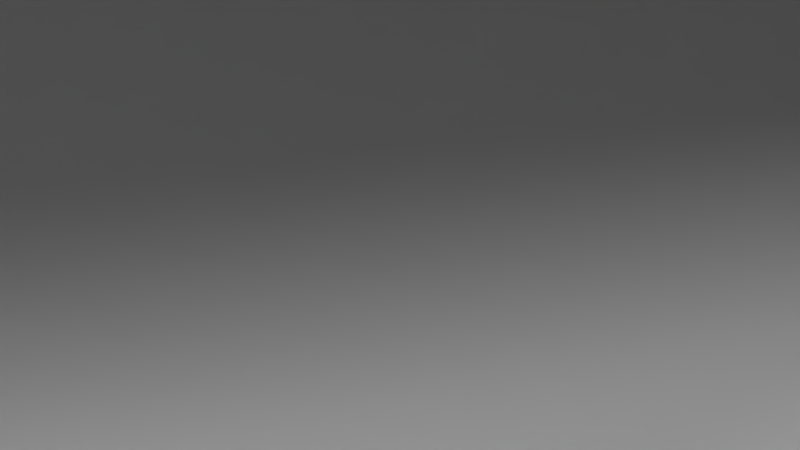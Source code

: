 # Source: fort.blend  (saved by Blender 2.65.0; exported with 4.5.12 LTS)
import bpy
from mathutils import Matrix  # noqa: F401  (used for matrix-valued properties, if any)

bpy.ops.wm.read_factory_settings(use_empty=True)
scene = bpy.context.scene
scene.name = 'Scene'

# ---- collections
col_collection_1 = bpy.data.collections.new('Collection 1'); scene.collection.children.link(col_collection_1)

# ---- materials (node trees are filled in below, after node groups)
mat_stone = bpy.data.materials.new('stone')
mat_stone.alpha_threshold = 0.0
mat_stone.use_transparent_shadow = False
mat_stone.diffuse_color = (1.0, 1.0, 1.0, 1.0)
mat_stone.roughness = 0.5
mat_stone.line_color = (0.0, 0.0, 0.0, 1.0)
mat_wood = bpy.data.materials.new('wood')
mat_wood.alpha_threshold = 0.0
mat_wood.use_transparent_shadow = False
mat_wood.roughness = 0.5
mat_wood.line_color = (0.0, 0.0, 0.0, 1.0)

# ---- material node trees

# ---- world
world_world = bpy.data.worlds.new('World'); scene.world = world_world
world_world.color = (0.05088, 0.05088, 0.05088)
world_world.use_sun_shadow = False
world_world.sun_shadow_jitter_overblur = 0.0
world_world.cycles.sampling_method = 'MANUAL'
world_world.cycles.sample_map_resolution = 256

# ---- cameras
cam_camera = bpy.data.cameras.new('Camera')
cam_camera.clip_end = 100.0
cam_camera.lens = 35.0
cam_camera.sensor_width = 32.0
cam_camera.sensor_height = 18.0
cam_camera.ortho_scale = 7.314
cam_camera.dof.focus_distance = 0.0
cam_camera.dof.aperture_fstop = 128.0

# ---- lights
light_lamp_002 = bpy.data.lights.new('Lamp.002', 'SUN')
light_lamp_002.transmission_factor = 0.0
light_lamp_002.cutoff_distance = 30.0
light_lamp_002.angle = 0.1993
light_lamp_002.energy = 1.0
light_lamp_002.shadow_buffer_clip_start = 1.001
light_lamp_002.shadow_soft_size = 0.1
light_lamp_002.shadow_cascade_max_distance = 1000.0
light_lamp_002.cycles.use_multiple_importance_sampling = False
light_lamp_001 = bpy.data.lights.new('Lamp.001', 'SUN')
light_lamp_001.transmission_factor = 0.0
light_lamp_001.cutoff_distance = 30.0
light_lamp_001.angle = 0.1993
light_lamp_001.energy = 1.0
light_lamp_001.shadow_buffer_clip_start = 1.001
light_lamp_001.shadow_soft_size = 0.1
light_lamp_001.shadow_cascade_max_distance = 1000.0
light_lamp_001.cycles.use_multiple_importance_sampling = False
light_lamp = bpy.data.lights.new('Lamp', 'SUN')
light_lamp.transmission_factor = 0.0
light_lamp.cutoff_distance = 30.0
light_lamp.angle = 0.1993
light_lamp.energy = 1.0
light_lamp.shadow_buffer_clip_start = 1.001
light_lamp.shadow_soft_size = 0.1
light_lamp.shadow_cascade_max_distance = 1000.0
light_lamp.cycles.use_multiple_importance_sampling = False

# ---- meshes
me_cube = bpy.data.meshes.new('Cube')
me_cube.from_pydata([(0.004182, -1.0, 0.0), (0.004182, 1.0, 0.0), (1.599, 1.0, 0.0), (1.599, -1.0, 0.0), (0.004182, -1.0, 2.0), (0.004182, 1.0, 2.0), (1.599, 1.0, 2.0), (1.599, -1.0, 2.0), (1.004, 1.0, 2.0), (1.004, 1.0, 0.0), (1.004, -1.0, 2.0), (1.004, -1.0, 0.0), (0.004182, 0.8286, 2.341), (1.867, 0.5, 0.0), (1.877, 0.0, 2.0), (1.236, 1.0, 0.8345), (1.236, -1.0, 0.8345), (1.737, -0.5, 2.0), (1.004, 0.0, 2.341), (2.004, 0.0, 0.8345), (0.004182, -0.8286, 2.341), (1.867, -0.5, 0.0), (2.004, 0.0, 2.0), (0.004182, 0.0, 1.192e-07), (0.004182, 0.0, 2.341), (0.004182, -0.8286, 1.192e-07), (1.867, -0.5, 2.0), (1.236, -1.0, 2.0), (1.236, 1.0, 0.0), (1.236, -1.0, 0.0), (1.236, 1.0, 2.0), (1.867, -0.5, 0.8345), (1.004, -0.8286, 2.341), (1.004, 0.8286, 2.341), (1.599, -1.0, 0.8345), (1.867, 0.5, 2.0), (0.004182, 0.8286, 1.192e-07), (1.599, 1.0, 0.8345), (1.737, 0.5, 2.0), (1.004, 1.0, 1.73), (1.004, -1.0, 1.73), (1.877, 0.0, 1.73), (1.737, -0.5, 1.73), (1.004, 0.0, 1.73), (1.236, -1.0, 1.73), (1.236, 1.0, 1.73), (1.004, -0.8286, 1.73), (1.004, 0.8286, 1.73), (1.737, 0.5, 1.73), (0.001584, 0.6631, 2.341), (0.7746, 0.0, 2.341), (0.001584, -0.6631, 2.341), (0.001584, 0.0, 2.341), (0.7746, -0.6631, 2.341), (0.7746, 0.6631, 2.341), (0.001584, 0.6631, 2.834), (0.7746, 0.0, 2.834), (0.001584, -0.6631, 2.834), (0.001584, 0.0, 2.834), (0.7746, -0.6631, 2.834), (0.7746, 0.6631, 2.834), (0.003041, 0.5612, 2.834), (0.6573, 0.0, 2.834), (0.003041, -0.5612, 2.834), (0.003041, 0.0, 2.834), (0.6573, -0.5612, 2.834), (0.6573, 0.5612, 2.834), (0.003041, 0.5612, 3.226), (0.6573, 0.0, 3.226), (0.003041, -0.5612, 3.226), (0.003041, 0.0, 3.226), (0.6573, -0.5612, 3.226), (0.6573, 0.5612, 3.226), (0.004809, 0.4849, 3.226), (0.5702, 0.0, 3.226), (0.004809, -0.4849, 3.226), (0.004809, 0.0, 3.226), (0.5702, -0.4849, 3.226), (0.5702, 0.4849, 3.226), (0.004809, 0.4849, 3.557), (0.5702, 0.0, 3.557), (0.004809, -0.4849, 3.557), (0.004809, 0.0, 3.557), (0.5702, -0.4849, 3.557), (0.5702, 0.4849, 3.557), (0.01076, 0.3905, 3.557), (0.466, 0.0, 3.557), (0.01076, -0.3905, 3.557), (0.01076, 0.0, 3.557), (0.466, -0.3905, 3.557), (0.466, 0.3905, 3.557), (0.01076, 0.3905, 3.82), (0.466, 0.0, 3.82), (0.01076, -0.3905, 3.82), (0.01076, 0.0, 3.82), (0.466, -0.3905, 3.82), (0.466, 0.3905, 3.82), (0.01271, 0.3045, 3.82), (0.3676, 0.0, 3.82), (0.01271, -0.3045, 3.82), (0.01271, 0.0, 3.82), (0.3676, -0.3045, 3.82), (0.3676, 0.3045, 3.82), (0.01271, 0.3045, 4.173), (0.3676, 0.0, 4.173), (0.01271, -0.3045, 4.173), (0.01271, 0.0, 4.173), (0.3676, -0.3045, 4.173), (0.3676, 0.3045, 4.173), (0.01304, 0.2183, 4.173), (0.2675, 0.0, 4.173), (0.01304, -0.2183, 4.173), (0.01304, 0.0, 4.173), (0.2675, -0.2183, 4.173), (0.2675, 0.2183, 4.173), (0.01304, 0.2183, 4.355), (0.2675, 0.0, 4.355), (0.01304, -0.2183, 4.355), (0.01304, 0.0, 4.355), (0.2675, -0.2183, 4.355), (0.2675, 0.2183, 4.355), (1.599, 1.0, 1.19), (1.599, -1.0, 1.19), (1.867, -0.5, 1.19), (2.004, 0.0, 1.19), (1.236, -1.0, 1.19), (1.236, 1.0, 1.19), (1.867, 0.5, 1.19), (1.155, 1.208, 1.732), (1.917, 0.6038, 1.19), (1.155, 1.208, 1.19), (1.155, -1.208, 1.19), (2.082, 0.0, 1.19), (1.236, 1.0, 1.461), (1.236, -1.0, 1.461), (1.917, -0.6038, 1.19), (1.593, -1.208, 1.19), (1.593, 1.208, 1.19), (1.867, 0.5, 1.732), (1.236, 1.0, 1.732), (1.236, -1.0, 1.732), (1.593, 1.208, 1.461), (2.004, 0.0, 1.732), (1.867, -0.5, 1.732), (1.599, -1.0, 1.732), (1.599, 1.0, 1.732), (1.917, -0.6038, 1.732), (2.082, 0.0, 1.732), (1.155, -1.208, 1.732), (1.155, 1.208, 1.461), (1.917, 0.6038, 1.732), (2.082, 0.0, 1.461), (1.917, -0.6038, 1.461), (1.593, -1.208, 1.461), (1.917, 0.6038, 1.461), (1.155, -1.208, 1.461), (1.593, 1.208, 1.732), (1.593, -1.208, 1.732), (1.975, 0.7267, 1.19), (1.058, 1.453, 1.19), (1.058, -1.453, 1.19), (2.174, 0.0, 1.19), (1.975, -0.7267, 1.19), (1.585, -1.453, 1.19), (1.585, 1.453, 1.19), (1.585, 1.453, 1.461), (1.058, 1.453, 1.461), (2.174, 0.0, 1.461), (1.975, -0.7267, 1.461), (1.585, -1.453, 1.461), (1.975, 0.7267, 1.461), (1.058, -1.453, 1.461), (1.867, 0.5, 0.8345), (1.942, 0.2253, 0.8345), (1.944, 0.2214, 0.0), (1.937, -0.2437, 0.0), (1.943, -0.2248, 0.8345), (1.893, 0.2214, 0.0), (1.892, 0.2253, 0.8345), (1.896, 0.0, 0.0), (1.896, 0.0, 0.8345), (1.892, -0.2248, 0.8345), (1.887, -0.2437, 0.0), (0.004182, -1.35, 1.192e-07), (0.004182, 1.35, 1.192e-07), (0.004182, -1.35, 2.0), (0.004182, 1.35, 2.0), (0.5759, 1.35, 2.0), (0.5759, 1.35, 1.192e-07), (0.5759, -1.35, 2.0), (0.5759, -1.35, 1.192e-07), (0.004182, -2.937, 1.192e-07), (0.004182, 2.937, 1.192e-07), (0.004182, -2.937, 2.0), (0.004182, 2.937, 2.0), (0.9841, 2.035, 2.0), (0.9841, 2.035, 1.192e-07), (0.9841, -2.035, 2.0), (0.9841, -2.035, 1.192e-07), (2.466, -4.68, 1.192e-07), (2.466, 4.68, 1.192e-07), (2.466, -4.68, 2.0), (2.466, 4.68, 2.0), (3.446, 3.242, 2.0), (3.446, 3.242, 1.192e-07), (3.446, -3.242, 2.0), (3.446, -3.242, 1.192e-07), (3.259, 3.517, 2.0), (0.7517, 2.249, 2.0), (0.5728, 0.8286, 2.341), (0.2458, 1.35, 2.0), (0.5659, 1.0, 2.0), (0.5854, -0.8286, 2.341), (0.7184, -2.28, 2.0), (0.5837, -1.0, 2.0), (0.2338, -1.35, 2.0), (3.262, -3.512, 2.0), (2.977, -3.373, 2.0), (2.206, -4.496, 2.0), (2.978, 3.406, 2.0), (2.142, 4.451, 2.0), (2.457, 4.19, 2.0), (2.442, -4.152, 2.0), (0.5759, 1.35, 2.225), (0.5759, -1.35, 2.225), (0.004182, -2.937, 2.225), (0.004182, 2.937, 2.225), (0.9841, 2.035, 2.225), (0.9841, -2.035, 2.225), (2.466, -4.68, 2.225), (2.466, 4.68, 2.225), (3.446, 3.242, 2.225), (3.446, -3.242, 2.225), (3.259, 3.517, 2.225), (0.7517, 2.249, 2.225), (0.2458, 1.35, 2.225), (0.7184, -2.28, 2.225), (0.2338, -1.35, 2.225), (3.262, -3.512, 2.225), (2.977, -3.373, 2.225), (2.206, -4.496, 2.225), (2.998, 3.382, 2.225), (2.253, 4.505, 2.225), (2.477, 4.167, 2.225), (2.442, -4.152, 2.225), (3.094, -3.758, 2.0), (3.1, -3.75, 1.192e-07), (3.325, -3.42, 1.192e-07), (3.323, -3.422, 2.0), (3.264, 3.509, 1.192e-07), (3.087, 3.769, 1.192e-07), (3.087, 3.769, 2.0), (3.261, 3.513, 1.085), (3.087, 3.769, 1.089), (3.097, -3.754, 1.04), (3.324, -3.421, 1.062), (3.04, -3.704, 1.192e-07), (3.265, -3.377, 1.192e-07), (3.205, 3.466, 1.192e-07), (3.027, 3.723, 1.192e-07), (3.202, 3.47, 1.085), (3.027, 3.723, 1.089), (3.037, -3.708, 1.04), (3.264, -3.378, 1.062), (2.975, 3.011, 1.192e-07), (2.981, 3.015, 2.0), (1.755, 2.413, 1.192e-07), (1.75, 2.41, 2.0), (2.164, 2.614, 2.0), (2.172, 2.617, 1.192e-07), (3.553, 3.061, 2.0), (3.553, 3.061, 1.192e-07), (3.082, 2.83, 1.192e-07), (3.089, 2.834, 2.0), (1.862, 2.232, 1.192e-07), (1.857, 2.23, 2.0), (2.272, 2.433, 2.0), (2.279, 2.436, 1.192e-07), (3.097, -3.071, 1.192e-07), (3.107, -3.076, 2.0), (2.376, -2.718, 1.192e-07), (2.376, -2.718, 2.0), (2.066, -2.566, 1.192e-07), (2.084, -2.574, 2.0), (3.543, -3.08, 2.0), (3.543, -3.08, 1.192e-07), (3.195, -2.909, 1.192e-07), (3.204, -2.914, 2.0), (2.473, -2.555, 1.192e-07), (2.473, -2.555, 2.0), (2.163, -2.403, 1.192e-07), (2.181, -2.412, 2.0)], [], [(12, 5, 1, 36), (15, 37, 2, 28), (31, 34, 3, 21), (8, 9, 188, 187), (209, 211, 5, 12), (33, 18, 43, 47), (18, 33, 54, 50), (173, 19, 180, 178), (14, 38, 48, 41), (19, 176, 181, 180), (20, 212, 32, 53, 51), (172, 173, 174, 13), (20, 24, 23, 25), (7, 26, 17, 27), (34, 16, 29, 3), (176, 175, 182, 181), (26, 22, 14, 17), (39, 45, 28, 9), (35, 6, 30, 38), (176, 31, 21, 175), (121, 127, 172, 37), (214, 212, 20, 4), (124, 123, 31, 176, 19), (38, 30, 45, 48), (4, 20, 25, 0), (122, 125, 16, 34), (24, 12, 36, 23), (127, 124, 19, 173, 172), (123, 122, 34, 31), (22, 35, 38, 14), (27, 17, 42, 44), (126, 121, 37, 15), (37, 172, 13, 2), (48, 45, 39, 47), (42, 41, 43, 46), (44, 42, 46, 40), (41, 48, 47, 43), (32, 10, 40, 46), (17, 14, 41, 42), (8, 33, 47, 39), (18, 32, 46, 43), (44, 40, 11, 29), (53, 50, 56, 59), (52, 51, 57, 58), (24, 20, 51, 52), (32, 18, 50, 53), (12, 24, 52, 49), (33, 209, 12, 49, 54), (60, 55, 61, 66), (56, 60, 66, 62), (51, 53, 59, 57), (50, 54, 60, 56), (54, 49, 55, 60), (49, 52, 58, 55), (63, 65, 71, 69), (65, 62, 68, 71), (55, 58, 64, 61), (58, 57, 63, 64), (59, 56, 62, 65), (57, 59, 65, 63), (72, 67, 73, 78), (68, 72, 78, 74), (62, 66, 72, 68), (66, 61, 67, 72), (61, 64, 70, 67), (64, 63, 69, 70), (75, 77, 83, 81), (77, 74, 80, 83), (67, 70, 76, 73), (70, 69, 75, 76), (71, 68, 74, 77), (69, 71, 77, 75), (79, 82, 88, 85), (84, 79, 85, 90), (74, 78, 84, 80), (78, 73, 79, 84), (73, 76, 82, 79), (76, 75, 81, 82), (87, 89, 95, 93), (89, 86, 92, 95), (82, 81, 87, 88), (83, 80, 86, 89), (81, 83, 89, 87), (80, 84, 90, 86), (91, 94, 100, 97), (96, 91, 97, 102), (86, 90, 96, 92), (90, 85, 91, 96), (85, 88, 94, 91), (88, 87, 93, 94), (98, 102, 108, 104), (99, 101, 107, 105), (94, 93, 99, 100), (95, 92, 98, 101), (93, 95, 101, 99), (92, 96, 102, 98), (106, 105, 111, 112), (103, 106, 112, 109), (102, 97, 103, 108), (97, 100, 106, 103), (100, 99, 105, 106), (101, 98, 104, 107), (110, 114, 120, 116), (111, 113, 119, 117), (107, 104, 110, 113), (105, 107, 113, 111), (104, 108, 114, 110), (108, 103, 109, 114), (119, 116, 118, 117), (116, 120, 115, 118), (114, 109, 115, 120), (109, 112, 118, 115), (112, 111, 117, 118), (113, 110, 116, 119), (123, 124, 132, 135), (142, 143, 146, 147), (139, 145, 156, 128), (125, 122, 136, 131), (140, 134, 155, 148), (124, 127, 129, 132), (7, 27, 140, 144), (35, 22, 142, 138), (22, 26, 143, 142), (132, 129, 158, 161), (26, 7, 144, 143), (145, 138, 150, 156), (122, 123, 135, 136), (30, 6, 145, 139), (157, 148, 155, 153), (137, 130, 159, 164), (6, 35, 138, 145), (128, 156, 141, 149), (144, 140, 148, 157), (121, 126, 130, 137), (151, 152, 168, 167), (155, 131, 160, 171), (133, 139, 128, 149), (143, 144, 157, 146), (152, 153, 169, 168), (154, 151, 167, 170), (147, 146, 152, 151), (150, 147, 151, 154), (146, 157, 153, 152), (156, 150, 154, 141), (126, 133, 149, 130), (138, 142, 147, 150), (127, 121, 137, 129), (134, 125, 131, 155), (165, 170, 158, 164), (168, 169, 163, 162), (167, 168, 162, 161), (170, 167, 161, 158), (166, 165, 164, 159), (169, 171, 160, 163), (136, 135, 162, 163), (153, 155, 171, 169), (131, 136, 163, 160), (141, 154, 170, 165), (130, 149, 166, 159), (135, 132, 161, 162), (149, 141, 165, 166), (129, 137, 164, 158), (180, 181, 182, 179), (178, 180, 179, 177), (174, 173, 178, 177), (187, 188, 196, 195), (5, 211, 210, 186), (1, 5, 186, 184), (11, 10, 189, 190), (214, 4, 185, 215), (4, 0, 183, 185), (192, 194, 220, 202, 200), (280, 282, 290, 288), (185, 183, 191, 193), (186, 210, 208, 194), (190, 189, 197, 198), (184, 186, 194, 192), (215, 185, 193, 213), (246, 254, 245, 201, 199), (207, 203, 204, 249, 252), (213, 193, 222, 217), (195, 196, 266, 267), (193, 191, 199, 201, 218), (187, 195, 227, 223), (213, 217, 239, 236), (201, 245, 216, 238, 229), (33, 8, 211, 209), (10, 214, 212, 32), (205, 279, 281, 283, 197, 228, 232), (209, 235, 223, 33), (219, 208, 234, 241), (220, 194, 226, 242), (222, 193, 225, 244), (194, 208, 219, 221), (218, 201, 229, 240), (242, 243, 241, 233, 230), (234, 227, 231, 233, 241), (235, 223, 227, 234), (224, 237, 236, 228), (228, 236, 239, 238, 232), (239, 244, 240, 229, 238), (242, 226, 243), (225, 240, 244), (195, 267, 268, 265, 203, 231, 227), (221, 219, 241, 243), (207, 251, 202, 230, 233), (193, 218, 240, 225), (197, 189, 224, 228), (32, 212, 237, 224), (202, 220, 242, 230), (194, 221, 243, 226), (215, 213, 236, 237), (203, 207, 233, 231), (217, 222, 244, 239), (216, 248, 205, 232, 238), (189, 10, 32, 224), (208, 210, 235, 234), (214, 215, 237, 212), (210, 235, 209, 211), (8, 187, 223, 33), (187, 223, 235, 210), (250, 253, 261, 259), (205, 248, 255, 247, 206), (251, 207, 252, 253), (202, 251, 253, 250, 200), (252, 249, 258, 260), (248, 216, 245, 254, 255), (263, 262, 256, 257), (261, 260, 258, 259), (253, 252, 260, 261), (255, 254, 262, 263), (254, 246, 256, 262), (247, 255, 263, 257), (264, 204, 271, 272), (266, 269, 277, 274), (268, 269, 264, 265), (273, 272, 271, 270), (275, 274, 277, 276), (204, 203, 270, 271), (268, 267, 275, 276), (265, 264, 272, 273), (267, 266, 274, 275), (269, 268, 276, 277), (203, 265, 273, 270), (280, 281, 279, 278), (205, 206, 285, 284), (198, 197, 283, 282), (286, 287, 284, 285), (290, 291, 289, 288), (278, 279, 287, 286), (281, 280, 288, 289), (282, 283, 291, 290), (279, 205, 284, 287), (283, 281, 289, 291), (206, 278, 286, 285)])
me_cube.polygons.foreach_set('use_smooth', [1, 1, 1, 1, 1, 1, 1, 1, 1, 1, 1, 1, 1, 1, 1, 1, 1, 1, 1, 1, 1, 1, 1, 1, 1, 1, 1, 1, 1, 1, 1, 1, 1, 1, 1, 1, 1, 1, 1, 1, 1, 1, 1, 1, 1, 1, 1, 1, 1, 1, 1, 1, 1, 1, 1, 1, 1, 1, 1, 1, 1, 1, 1, 1, 1, 1, 1, 1, 1, 1, 1, 1, 1, 1, 1, 1, 1, 1, 1, 1, 1, 1, 1, 1, 1, 1, 1, 1, 1, 1, 1, 1, 1, 1, 1, 1, 1, 1, 1, 1, 1, 1, 1, 1, 1, 1, 1, 1, 1, 1, 1, 1, 1, 1, 1, 1, 1, 1, 1, 1, 1, 1, 1, 1, 1, 1, 1, 1, 1, 1, 1, 1, 1, 1, 1, 1, 1, 1, 1, 1, 1, 1, 1, 1, 1, 1, 1, 1, 1, 1, 1, 1, 1, 1, 1, 1, 1, 1, 1, 1, 1, 1, 1, 1, 1, 1, 1, 1, 1, 1, 1, 1, 0, 1, 1, 1, 1, 1, 1, 1, 1, 1, 1, 1, 1, 1, 1, 1, 1, 1, 1, 1, 1, 1, 1, 1, 1, 1, 1, 1, 1, 1, 1, 1, 1, 1, 1, 1, 1, 1, 1, 1, 1, 1, 1, 1, 1, 1, 1, 1, 1, 1, 1, 1, 1, 1, 1, 1, 1, 1, 1, 1, 1, 0, 0, 1, 1, 1, 1, 1, 1, 1, 1, 1, 1, 1, 1, 1, 1, 1, 1, 1, 1, 1, 0])
me_cube.polygons.foreach_set('material_index', [0, 0, 0, 0, 0, 0, 0, 0, 0, 0, 0, 0, 0, 0, 0, 0, 0, 0, 0, 0, 0, 0, 0, 0, 0, 0, 0, 0, 0, 0, 0, 0, 0, 0, 0, 0, 0, 0, 0, 0, 0, 0, 0, 0, 0, 0, 0, 0, 0, 0, 0, 0, 0, 0, 0, 0, 0, 0, 0, 0, 0, 0, 0, 0, 0, 0, 0, 0, 0, 0, 0, 0, 0, 0, 0, 0, 0, 0, 0, 0, 0, 0, 0, 0, 0, 0, 0, 0, 0, 0, 0, 0, 0, 0, 0, 0, 0, 0, 0, 0, 0, 0, 0, 0, 0, 0, 0, 0, 0, 0, 0, 0, 0, 0, 0, 0, 0, 0, 0, 0, 0, 0, 0, 0, 0, 0, 0, 0, 0, 0, 0, 0, 0, 0, 0, 0, 0, 0, 0, 0, 0, 0, 0, 0, 0, 0, 0, 0, 0, 0, 0, 0, 0, 0, 0, 0, 0, 0, 0, 0, 0, 0, 1, 1, 0, 0, 0, 0, 0, 0, 0, 0, 0, 0, 0, 0, 0, 0, 0, 0, 0, 0, 0, 0, 0, 0, 0, 0, 0, 0, 0, 0, 0, 0, 0, 0, 0, 0, 0, 0, 0, 0, 0, 0, 0, 0, 0, 0, 0, 0, 0, 0, 0, 0, 0, 0, 0, 0, 0, 0, 0, 0, 0, 0, 0, 0, 0, 1, 1, 0, 0, 0, 0, 0, 0, 0, 0, 0, 0, 0, 0, 0, 0, 0, 0, 0, 0, 0, 0, 0, 0, 0, 0, 0, 0])
_uv = me_cube.uv_layers.new(name='UVMap')
_uv.uv.foreach_set('vector', [0.9143, 0.6704, 1.0, 0.5, 1.0, -0.5, 0.9143, -0.5, 0.1794, 0.9172, 0.361, 0.9172, 0.361, 0.5, 0.1794, 0.5, 0.25, 0.9172, 0.0, 0.9172, 0.0, 0.5, 0.25, 0.5, 0.06338, 0.5, 0.06338, -0.5, -0.1507, -0.5, -0.1507, 0.5, 0.8477, 0.6704, 0.8442, 0.5, 0.5634, 0.5, 0.5634, 0.6704, 0.9143, 0.6704, 0.5, 0.6704, 0.5, 0.3651, 0.9143, 0.3651, 0.06338, 0.5, 0.06338, 0.9143, -0.05142, 0.8315, -0.05142, 0.5, 0.5325, 0.6126, 0.5634, 0.5, 0.5095, 0.5, 0.5074, 0.6126, 0.5, 0.5, 0.75, 0.5, 0.75, 0.3651, 0.5, 0.3651, 0.5634, 0.5, 0.5326, 0.3876, 0.5074, 0.3876, 0.5095, 0.5, 0.5634, 0.0857, 0.854, 0.0857, 1.063, 0.0857, 0.9486, 0.1685, 0.5621, 0.1685, 0.75, 0.9172, 0.6126, 0.9172, 0.6107, 0.5, 0.75, 0.5, 0.0857, 0.6704, 0.5, 0.6704, 0.5, -0.5, 0.0857, -0.5, 0.361, 0.0, 0.4949, 0.25, 0.4297, 0.25, 0.1794, 0.0, 0.361, 0.9172, 0.1794, 0.9172, 0.1794, 0.5, 0.361, 0.5, 0.5326, 0.9172, 0.53, 0.5, 0.5049, 0.5, 0.5074, 0.9172, 0.4949, 0.25, 0.5634, 0.5, 0.4996, 0.5, 0.4297, 0.25, 0.06338, 0.3651, 0.1794, 0.3651, 0.1794, -0.5, 0.06338, -0.5, 0.4949, 0.75, 0.361, 1.0, 0.1794, 1.0, 0.4297, 0.75, 0.3876, 0.9172, 0.25, 0.9172, 0.25, 0.5, 0.3781, 0.5, 0.0, 0.09483, -0.25, 0.09483, -0.25, -0.08277, 0.0, -0.08277, 0.8531, 0.5, 0.854, 0.6704, 0.5634, 0.6704, 0.5634, 0.5, 0.5, 0.09483, 0.25, 0.09483, 0.25, -0.08277, 0.3876, -0.08277, 0.5, -0.08277, 0.4297, 0.5, 0.1794, 0.5, 0.1794, 0.3651, 0.4297, 0.3651, 0.0, 0.5, 0.0857, 0.6704, 0.0857, -0.5, 0.0, -0.5, 0.361, 0.09483, 0.1794, 0.09483, 0.1794, -0.08277, 0.361, -0.08277, 0.5, 0.6704, 0.9143, 0.6704, 0.9143, -0.5, 0.5, -0.5, 0.75, 0.09483, 0.5, 0.09483, 0.5, -0.08277, 0.6126, -0.08277, 0.75, -0.08277, 0.25, 0.09483, 0.0, 0.09483, 0.0, -0.08277, 0.25, -0.08277, 0.5634, 0.5, 0.4949, 0.75, 0.4297, 0.75, 0.4996, 0.5, 0.1794, 0.5, 0.4297, 0.5, 0.4297, 0.3651, 0.1794, 0.3651, 0.1794, 0.09483, 0.361, 0.09483, 0.361, -0.08277, 0.1794, -0.08277, 0.0, 0.9172, -0.25, 0.9172, -0.25, 0.5, 0.0, 0.5, 0.4297, 0.75, 0.1794, 1.0, 0.06338, 1.0, 0.06338, 0.9143, 0.4297, 0.25, 0.4996, 0.5, 0.06338, 0.5, 0.06338, 0.0857, 0.1794, 0.0, 0.4297, 0.25, 0.06338, 0.0857, 0.06338, 0.0, 0.4996, 0.5, 0.4297, 0.75, 0.06338, 0.9143, 0.06338, 0.5, 0.0857, 0.6704, 0.0, 0.5, 0.0, 0.3651, 0.0857, 0.3651, 0.25, 0.5, 0.5, 0.5, 0.5, 0.3651, 0.25, 0.3651, 0.0, 0.5, -0.0857, 0.6704, -0.0857, 0.3651, 0.0, 0.3651, 0.5, 0.6704, 0.0857, 0.6704, 0.0857, 0.3651, 0.5, 0.3651, 0.1794, 0.3651, 0.06338, 0.3651, 0.06338, -0.5, 0.1794, -0.5, 0.1685, 0.6704, 0.5, 0.6704, 0.5, 0.9172, 0.1685, 0.9172, 0.5, 0.6704, 0.1685, 0.6704, 0.1685, 0.9172, 0.5, 0.9172, 0.5634, 0.5, 0.5634, 0.0857, 0.5621, 0.1685, 0.5621, 0.5, 0.06338, 0.0857, 0.06338, 0.5, -0.05142, 0.5, -0.05142, 0.1685, 0.5634, 0.9143, 0.5634, 0.5, 0.5621, 0.5, 0.5621, 0.8315, 0.06338, 0.9143, -0.1523, 0.9143, -0.4366, 0.9143, -0.4379, 0.8315, -0.05142, 0.8315, 0.9486, 0.8315, 0.5621, 0.8315, 0.5628, 0.7806, 0.8899, 0.7806, 0.9486, 0.5, 0.9486, 0.8315, 0.8899, 0.7806, 0.8899, 0.5, 0.5621, 0.6704, 0.9486, 0.6704, 0.9486, 0.9172, 0.5621, 0.9172, 0.5, 0.6704, 0.8315, 0.6704, 0.8315, 0.9172, 0.5, 0.9172, 0.9486, 0.6704, 0.5621, 0.6704, 0.5621, 0.9172, 0.9486, 0.9172, 0.8315, 0.6704, 0.5, 0.6704, 0.5, 0.9172, 0.8315, 0.9172, 0.5628, 0.9172, 0.8899, 0.9172, 0.8899, 1.113, 0.5628, 1.113, 0.2194, 0.9172, 0.5, 0.9172, 0.5, 1.113, 0.2194, 1.113, 0.5621, 0.8315, 0.5621, 0.5, 0.5628, 0.5, 0.5628, 0.7806, 0.5621, 0.5, 0.5621, 0.1685, 0.5628, 0.2194, 0.5628, 0.5, 0.9486, 0.1685, 0.9486, 0.5, 0.8899, 0.5, 0.8899, 0.2194, 0.5621, 0.1685, 0.9486, 0.1685, 0.8899, 0.2194, 0.5628, 0.2194, 0.8899, 0.7806, 0.5628, 0.7806, 0.5637, 0.7425, 0.8464, 0.7425, 0.8899, 0.5, 0.8899, 0.7806, 0.8464, 0.7425, 0.8464, 0.5, 0.5, 0.9172, 0.7806, 0.9172, 0.7806, 1.113, 0.5, 1.113, 0.8899, 0.9172, 0.5628, 0.9172, 0.5628, 1.113, 0.8899, 1.113, 0.7806, 0.9172, 0.5, 0.9172, 0.5, 1.113, 0.7806, 1.113, 0.5, 0.9172, 0.2194, 0.9172, 0.2194, 1.113, 0.5, 1.113, 0.5637, 0.1131, 0.8464, 0.1131, 0.8464, 0.2784, 0.5637, 0.2784, 0.2575, 0.1131, 0.5, 0.1131, 0.5, 0.2784, 0.2575, 0.2784, 0.5628, 0.7806, 0.5628, 0.5, 0.5637, 0.5, 0.5637, 0.7425, 0.5628, 0.5, 0.5628, 0.2194, 0.5637, 0.2575, 0.5637, 0.5, 0.8899, 0.2194, 0.8899, 0.5, 0.8464, 0.5, 0.8464, 0.2575, 0.5628, 0.2194, 0.8899, 0.2194, 0.8464, 0.2575, 0.5637, 0.2575, 0.5637, 0.7425, 0.5637, 0.5, 0.5667, 0.5, 0.5667, 0.6953, 0.8464, 0.7425, 0.5637, 0.7425, 0.5667, 0.6953, 0.7943, 0.6953, 0.5, 0.1131, 0.7425, 0.1131, 0.7425, 0.2784, 0.5, 0.2784, 0.8464, 0.1131, 0.5637, 0.1131, 0.5637, 0.2784, 0.8464, 0.2784, 0.7425, 0.1131, 0.5, 0.1131, 0.5, 0.2784, 0.7425, 0.2784, 0.5, 0.1131, 0.2575, 0.1131, 0.2575, 0.2784, 0.5, 0.2784, 0.5667, 0.2784, 0.7943, 0.2784, 0.7943, 0.41, 0.5667, 0.41, 0.3047, 0.2784, 0.5, 0.2784, 0.5, 0.41, 0.3047, 0.41, 0.5637, 0.5, 0.5637, 0.2575, 0.5667, 0.3047, 0.5667, 0.5, 0.8464, 0.2575, 0.8464, 0.5, 0.7943, 0.5, 0.7943, 0.3047, 0.5637, 0.2575, 0.8464, 0.2575, 0.7943, 0.3047, 0.5667, 0.3047, 0.8464, 0.5, 0.8464, 0.7425, 0.7943, 0.6953, 0.7943, 0.5, 0.5667, 0.6953, 0.5667, 0.5, 0.5676, 0.5, 0.5676, 0.6522, 0.7943, 0.6953, 0.5667, 0.6953, 0.5676, 0.6522, 0.7451, 0.6522, 0.5, 0.2784, 0.6953, 0.2784, 0.6953, 0.41, 0.5, 0.41, 0.7943, 0.2784, 0.5667, 0.2784, 0.5667, 0.41, 0.7943, 0.41, 0.6953, 0.2784, 0.5, 0.2784, 0.5, 0.41, 0.6953, 0.41, 0.5, 0.2784, 0.3047, 0.2784, 0.3047, 0.41, 0.5, 0.41, 0.5, 0.41, 0.6522, 0.41, 0.6522, 0.5865, 0.5, 0.5865, 0.5676, 0.41, 0.7451, 0.41, 0.7451, 0.5865, 0.5676, 0.5865, 0.5667, 0.5, 0.5667, 0.3047, 0.5676, 0.3478, 0.5676, 0.5, 0.7943, 0.3047, 0.7943, 0.5, 0.7451, 0.5, 0.7451, 0.3478, 0.5667, 0.3047, 0.7943, 0.3047, 0.7451, 0.3478, 0.5676, 0.3478, 0.7943, 0.5, 0.7943, 0.6953, 0.7451, 0.6522, 0.7451, 0.5, 0.5676, 0.5, 0.5676, 0.3478, 0.5678, 0.3909, 0.5678, 0.5, 0.5676, 0.6522, 0.5676, 0.5, 0.5678, 0.5, 0.5678, 0.6091, 0.7451, 0.41, 0.5676, 0.41, 0.5676, 0.5865, 0.7451, 0.5865, 0.6522, 0.41, 0.5, 0.41, 0.5, 0.5865, 0.6522, 0.5865, 0.5, 0.41, 0.3478, 0.41, 0.3478, 0.5865, 0.5, 0.5865, 0.3478, 0.41, 0.5, 0.41, 0.5, 0.5865, 0.3478, 0.5865, 0.5, 0.5865, 0.6091, 0.5865, 0.6091, 0.6775, 0.5, 0.6775, 0.5678, 0.5865, 0.695, 0.5865, 0.695, 0.6775, 0.5678, 0.6775, 0.7451, 0.3478, 0.7451, 0.5, 0.695, 0.5, 0.695, 0.3909, 0.5676, 0.3478, 0.7451, 0.3478, 0.695, 0.3909, 0.5678, 0.3909, 0.7451, 0.5, 0.7451, 0.6522, 0.695, 0.6091, 0.695, 0.5, 0.7451, 0.6522, 0.5676, 0.6522, 0.5678, 0.6091, 0.695, 0.6091, 0.695, 0.3909, 0.695, 0.5, 0.5678, 0.5, 0.5678, 0.3909, 0.695, 0.5, 0.695, 0.6091, 0.5678, 0.6091, 0.5678, 0.5, 0.695, 0.5865, 0.5678, 0.5865, 0.5678, 0.6775, 0.695, 0.6775, 0.6091, 0.5865, 0.5, 0.5865, 0.5, 0.6775, 0.6091, 0.6775, 0.5, 0.5865, 0.3909, 0.5865, 0.3909, 0.6775, 0.5, 0.6775, 0.3909, 0.5865, 0.5, 0.5865, 0.5, 0.6775, 0.3909, 0.6775, 0.4949, 0.25, 0.5634, 0.5, 0.6022, 0.5, 0.5195, 0.1981, 0.5634, 0.5, 0.4949, 0.25, 0.5195, 0.1981, 0.6022, 0.5, 0.1794, 0.0, 0.361, 0.0, 0.3578, 0.1038, 0.1385, 0.1038, 0.1794, 0.0, 0.361, 0.0, 0.3578, -0.1038, 0.1385, -0.1038, 0.0, 0.3662, 0.0, 0.2305, -0.1038, 0.2305, -0.1038, 0.3662, 0.5634, 0.5, 0.4949, 0.75, 0.5195, 0.8019, 0.6022, 0.5, 0.361, 0.5, 0.1794, 0.5, 0.1794, 0.3662, 0.361, 0.3662, 0.75, 0.5, 0.5, 0.5, 0.5, 0.3662, 0.75, 0.3662, 0.5, 0.5, 0.25, 0.5, 0.25, 0.3662, 0.5, 0.3662, 0.6022, 0.5, 0.5195, 0.8019, 0.5487, 0.8634, 0.6482, 0.5, 0.25, 0.5, 0.0, 0.5, 0.0, 0.3662, 0.25, 0.3662, 0.361, 0.0, 0.4949, -0.25, 0.5195, -0.1981, 0.3578, 0.1038, 0.361, 0.0, 0.4949, 0.25, 0.5195, 0.1981, 0.3578, -0.1038, 0.1794, 0.5, 0.361, 0.5, 0.361, 0.3662, 0.1794, 0.3662, 0.3578, 0.3662, 0.1385, 0.3662, 0.1385, 0.2305, 0.3578, 0.2305, 0.3578, 0.1038, 0.1385, 0.1038, 0.09016, 0.2267, 0.354, 0.2267, 0.0, 0.5, -0.25, 0.5, -0.25, 0.3662, 0.0, 0.3662, 0.1385, 0.3662, 0.3578, 0.3662, 0.3578, 0.2305, 0.1385, 0.2305, 0.361, 0.0, 0.1794, 0.0, 0.1385, -0.1038, 0.3578, -0.1038, 0.361, 0.0, 0.1794, 0.0, 0.1385, 0.1038, 0.3578, 0.1038, 0.6022, 0.5, 0.5195, 0.1981, 0.5487, 0.1366, 0.6482, 0.5, 0.8962, 0.2305, 0.8962, 0.09483, 0.7733, 0.09483, 0.7733, 0.2305, 0.0, 0.2305, 0.0, 0.3662, 0.1038, 0.3662, 0.1038, 0.2305, 0.4949, 0.25, 0.361, 0.0, 0.3578, -0.1038, 0.5195, 0.1981, 0.5195, 0.1981, 0.3578, -0.1038, 0.354, -0.2267, 0.5487, 0.1366, 0.5195, 0.8019, 0.6022, 0.5, 0.6482, 0.5, 0.5487, 0.8634, 0.5, 0.3662, 0.1981, 0.3662, 0.1981, 0.2305, 0.5, 0.2305, 0.8019, 0.3662, 0.5, 0.3662, 0.5, 0.2305, 0.8019, 0.2305, 0.1981, 0.3662, -0.1038, 0.3662, -0.1038, 0.2305, 0.1981, 0.2305, 0.1038, 0.3662, -0.1981, 0.3662, -0.1981, 0.2305, 0.1038, 0.2305, 0.0, 0.09483, 0.0, 0.2305, 0.1038, 0.2305, 0.1038, 0.09483, 0.4949, 0.75, 0.5634, 0.5, 0.6022, 0.5, 0.5195, 0.8019, 0.4949, 0.75, 0.361, 1.0, 0.3578, 1.104, 0.5195, 0.8019, 0.0, 0.2305, 0.0, 0.09483, -0.1038, 0.09483, -0.1038, 0.2305, 0.2267, 0.2305, -0.1366, 0.2305, -0.1366, 0.09483, 0.2267, 0.09483, 0.1366, 0.2305, -0.2267, 0.2305, -0.2267, 0.09483, 0.1366, 0.09483, 0.5, 0.2305, 0.1366, 0.2305, 0.1366, 0.09483, 0.5, 0.09483, 0.8634, 0.2305, 0.5, 0.2305, 0.5, 0.09483, 0.8634, 0.09483, 0.09016, 0.2305, 0.354, 0.2305, 0.354, 0.09483, 0.09016, 0.09483, 0.354, 0.2305, 0.09016, 0.2305, 0.09016, 0.09483, 0.354, 0.09483, 0.3578, 0.8962, 0.5195, 1.198, 0.5487, 1.137, 0.354, 0.7733, 0.3578, 0.8962, 0.1385, 0.8962, 0.09016, 0.7733, 0.354, 0.7733, 0.1385, 0.8962, 0.3578, 0.8962, 0.354, 0.7733, 0.09016, 0.7733, 0.3578, 0.1038, 0.5195, -0.1981, 0.5487, -0.1366, 0.354, 0.2267, 0.1038, 0.09483, 0.1038, 0.2305, 0.2267, 0.2305, 0.2267, 0.09483, 0.5195, 0.1981, 0.6022, 0.5, 0.6482, 0.5, 0.5487, 0.1366, 0.1385, 0.1038, 0.3578, 0.1038, 0.354, 0.2267, 0.09016, 0.2267, 0.5195, 0.8019, 0.3578, 1.104, 0.354, 1.227, 0.5487, 0.8634, 0.5, 0.9172, 0.3876, 0.9172, 0.3781, 0.5, 0.5, 0.5, 0.6126, 0.9172, 0.5, 0.9172, 0.5, 0.5, 0.6107, 0.5, 0.5331, 0.5, 0.5325, 0.9172, 0.5074, 0.9172, 0.5079, 0.5, 0.1749, 0.5, 0.1749, -0.5, 0.5174, -0.5, 0.5174, 0.5, 0.5634, 0.0, 0.8442, 0.0, 0.6842, 0.1749, 0.5634, 0.1749, 0.0, 0.5, 0.0, 1.5, 0.1749, 1.5, 0.1749, 0.5, 0.06338, 0.5, 0.06338, 1.5, -0.1507, 1.5, -0.1507, 0.5, 0.8531, 0.0, 0.5634, 0.0, 0.5634, -0.1749, 0.6782, -0.1749, 0.0, 0.5, 0.0, -0.5, -0.1749, -0.5, -0.1749, 0.5, 0.5634, 0.5, 0.5634, 1.5, 1.632, 1.5, 1.794, 1.5, 1.794, 0.5, 0.7493, 0.1412, 0.5944, 0.2172, 0.643, 0.2984, 0.7979, 0.2224, 0.8251, 0.5, 0.8251, -0.5, 0.03139, -0.5, 0.03139, 0.5, 0.5634, 0.1749, 0.6842, 0.1749, 0.9371, 0.6244, 0.5634, 0.9686, 0.8251, 0.5, 0.8251, 1.5, 0.4826, 1.5, 0.4826, 0.5, 0.1749, 0.5, 0.1749, 1.5, 0.9686, 1.5, 0.9686, 0.5, 0.6782, 0.8251, 0.5634, 0.8251, 0.5634, 0.03139, 0.9205, 0.3602, 0.6249, 0.5, 0.6229, 1.02, 0.6209, 1.5, 0.1599, 1.5, 0.1599, 0.5, 0.2583, 0.5, 0.1211, 0.5, 0.1211, -0.5, 0.2544, -0.5, 0.2565, 0.04226, 0.9205, 0.3602, 0.5634, 0.03139, 1.782, -0.576, 2.05, -0.1867, 0.05334, 0.5, 0.05334, -0.5, 0.4389, -0.5, 0.4363, 0.5, 0.5634, 0.5, 0.5634, -0.5, 1.794, -0.5, 1.794, 0.5, 1.664, 0.5, 0.1749, 0.5, 0.5174, 0.5, 0.5174, 0.6127, 0.1749, 0.6127, 0.9205, 0.5, 2.05, 0.5, 2.05, 0.6127, 0.9205, 0.6127, 0.1599, 0.5, 0.6209, 0.5, 0.7442, 0.5, 0.7442, 0.6127, 0.1599, 0.6127, 0.06338, 0.6704, 0.06338, 0.5, -0.1558, 0.5, -0.1523, 0.6704, 0.06338, 0.5, -0.1469, 0.5, -0.146, 0.6704, 0.06338, 0.6704, 0.2841, 0.5, 0.1146, 0.5, -0.2507, 0.5, -0.3968, 0.5, -0.9467, 0.5, -0.9467, 0.6127, 0.2841, 0.6127, 0.8477, 0.9143, 0.6842, 1.175, 0.8493, 1.175, 1.063, 0.9143, 0.05007, 0.5, -1.063, 0.5, -1.063, 0.6127, 0.06011, 0.6127, 0.6323, 0.5, -0.4366, 0.5, -0.4366, 0.6127, 0.688, 0.6127, 0.7823, 0.5, -0.4366, 0.5, -0.4366, 0.6127, 0.7823, 0.6127, 0.5634, 0.9686, 0.9371, 0.6244, 2.05, 1.203, 1.79, 1.595, 0.6642, 0.5, 0.7942, 0.5, 0.7942, 0.6127, 0.6642, 0.6127, 0.688, 0.7524, 0.8, 0.5834, 1.06, 0.1911, 1.191, 0.2583, 0.7942, 0.8401, 0.9371, 0.6244, 1.053, 0.5174, 2.284, 1.121, 2.191, 1.258, 2.06, 1.191, 0.6842, 0.1749, 0.8493, 0.1749, 1.053, 0.5174, 0.9371, 0.6244, 0.8493, 0.8251, 0.6782, 0.8251, 0.9205, 0.3602, 1.053, 0.4826, 0.05334, 0.4826, -0.0795, 0.3602, 1.05, -0.1867, 1.192, -0.2558, 1.284, -0.1211, 0.04968, 0.8133, -0.2177, 0.424, -0.3358, 0.252, -0.2058, 0.1599, 0.1923, 0.7442, 0.688, 0.7524, -0.4366, -0.03139, 0.8, 0.5834, 0.5634, 0.03139, 1.664, -0.748, 1.782, -0.576, 0.05334, 0.5, 0.4363, 0.5, 0.6434, 0.5, 1.052, 0.5, 1.284, 0.5, 1.284, 0.6127, 0.05334, 0.6127, 0.5951, 0.5, 0.2028, 0.5, 0.1911, 0.6127, 0.5834, 0.6127, 0.2583, 0.5, 0.3846, 0.5, 0.8401, 0.5, 0.8401, 0.6127, 0.2583, 0.6127, 0.5634, 0.5, 1.664, 0.5, 1.664, 0.6127, 0.5634, 0.6127, 0.4826, 0.5, 0.8251, 0.5, 0.8251, 0.6127, 0.4826, 0.6127, 0.06338, 0.0857, -0.146, 0.0857, -0.3218, -0.1749, -0.1507, -0.1749, 0.7942, 0.5, 0.6323, 0.5, 0.688, 0.6127, 0.7942, 0.6127, 0.5634, 0.5, 1.79, 0.5, 1.8, 0.6127, 0.5634, 0.6127, 0.8251, 0.5, 0.3602, 0.5, 0.3602, 0.6127, 0.8251, 0.6127, 0.1211, 0.5, 0.2583, 0.5, 0.2583, 0.6127, 0.1211, 0.6127, 0.8133, 0.5, 0.424, 0.5, 0.424, 0.6127, 0.8133, 0.6127, 0.7442, 0.5, 0.789, 0.5, 0.8789, 0.5, 0.8789, 0.6127, 0.7442, 0.6127, 0.8493, 0.5, 1.063, 0.5, 1.063, 0.6704, 0.8493, 0.6127, 0.6244, 0.5, 0.1749, 0.5, 0.1749, 0.6127, 0.6244, 0.6127, 0.0, 0.5, -0.1749, 0.5, -0.1749, 0.6127, 0.0857, 0.6704, 0.1749, 0.5, 0.1749, 0.6127, -0.0857, 0.6704, 0.0, 0.5, 0.06338, 0.5, -0.1507, 0.5, -0.1507, 0.6127, 0.06338, 0.6704, 0.8493, 0.5, 0.8493, 0.6127, 0.6842, 0.6127, 0.6842, 0.5, 0.1047, 0.5, 0.1047, 1.045, 0.07494, 1.045, 0.07501, 0.5, 0.8789, 0.5, 0.789, 0.5, 0.7895, 0.03106, 0.7901, -0.5, 0.8789, -0.5, 0.3846, 0.5, 0.2583, 0.5, 0.2565, 0.04226, 0.3845, 0.04458, 0.8401, 0.5, 0.3846, 0.5, 0.3845, 0.04458, 0.3844, -0.5, 0.8401, -0.5, 0.1919, 0.04226, 0.1933, -0.5, 0.1636, -0.5, 0.1622, 0.04226, 0.789, 0.5, 0.7442, 0.5, 0.6209, 0.5, 0.6229, 0.01994, 0.7895, 0.03106, 0.8108, 0.03106, 0.6462, 0.01994, 0.6482, -0.5, 0.8114, -0.5, 0.3614, 0.04458, 0.235, 0.04226, 0.2329, -0.5, 0.3613, -0.5, 0.1047, 0.3845, 0.1919, 0.2565, 0.1622, 0.235, 0.07494, 0.3614, 0.2233, 0.7895, 0.1097, 0.6229, 0.07993, 0.6462, 0.1935, 0.8108, 0.1097, 0.01994, 0.1111, -0.5, 0.08135, -0.5, 0.07993, 0.01994, 0.2237, 0.5, 0.2233, 1.031, 0.1935, 1.031, 0.1939, 0.5, 0.04868, 0.005649, 0.2841, 0.1211, 0.3378, 0.03066, 0.1023, -0.08483, 0.4389, 0.7066, 0.6471, 0.8087, 0.7008, 0.7182, 0.4925, 0.6161, 0.6434, 0.5, 0.6471, -0.5, 1.049, -0.5, 1.052, 0.5, 0.1056, 0.5, 0.1023, -0.5, 0.3378, -0.5, 0.3378, 0.5, 0.4899, 0.5, 0.4925, -0.5, 0.7008, -0.5, 0.697, 0.5, 0.1211, 0.5, 0.1211, 1.5, 0.03066, 1.5, 0.03066, 0.5, 0.6434, 0.8069, 0.4363, 0.7052, 0.4899, 0.6148, 0.697, 0.7164, 0.007265, 0.5, 0.005649, -0.5, -0.08483, -0.5, -0.08321, 0.5, 0.7052, 0.5, 0.7066, -0.5, 0.6161, -0.5, 0.6148, 0.5, 0.8087, 0.5, 0.8069, 1.5, 0.7164, 1.5, 0.7182, 0.5, 0.2841, 0.1211, 0.05198, 0.007265, 0.1056, -0.08321, 0.3378, 0.03066, 0.7493, 0.5, 0.7493, 1.5, 1.115, 1.5, 1.11, 0.5, 0.8789, 0.5, 0.8789, -0.5, 0.9601, -0.5, 0.9601, 0.5, 0.05334, 0.5, 0.05334, 1.5, 0.6032, 1.5, 0.5944, 0.5, 0.1586, 0.5, 0.1632, 1.5, 0.3328, 1.5, 0.3328, 0.5, 0.643, 0.5, 0.6518, 1.5, 0.7979, 1.5, 0.7979, 0.5, 0.9643, 0.5, 0.962, 1.5, 1.043, 1.5, 1.045, 0.5, 0.1412, 0.5, 0.1412, -0.5, 0.2224, -0.5, 0.2224, 0.5, 0.2172, 0.5, 0.2129, 1.5, 0.2941, 1.5, 0.2984, 0.5, 0.1146, 0.962, 0.2841, 0.8789, 0.3328, 0.9601, 0.1632, 1.043, 0.6032, 0.2129, 0.7493, 0.1412, 0.7979, 0.2224, 0.6518, 0.2941, 0.2841, 0.8789, 0.11, 0.9643, 0.1586, 1.045, 0.3328, 0.9601])
me_cube.materials.append(mat_stone)
me_cube.materials.append(mat_wood)
me_cube.use_remesh_preserve_volume = False
me_cube.use_remesh_preserve_attributes = False
me_cube.use_mirror_vertex_groups = False
me_cube.update()

# ---- objects
ob_cube = bpy.data.objects.new('Cube', me_cube)
ob_lamp_002 = bpy.data.objects.new('Lamp.002', light_lamp_002)
ob_lamp_001 = bpy.data.objects.new('Lamp.001', light_lamp_001)
ob_lamp = bpy.data.objects.new('Lamp', light_lamp)
ob_camera = bpy.data.objects.new('Camera', cam_camera)

# ---- transforms, parenting, visibility, modifiers, constraints
ob_cube.location = (-7.877, 0.0, 0.0)
ob_cube.scale = (8.105, 8.105, 5.117)
ob_cube.lineart.crease_threshold = 0.0
ob_lamp_002.location = (-2.34, -3.298, 11.76)
ob_lamp_002.rotation_euler = (-0.4952, 0.8956, 2.246)
ob_lamp_002.lock_rotations_4d = False
ob_lamp_002.empty_display_type = 'ARROWS'
ob_lamp_002.color = (0.0, 0.0, 0.0, 0.0)
ob_lamp_002.hide_viewport = True
ob_lamp_002.lineart.crease_threshold = 0.0
ob_lamp_001.location = (-2.34, 4.219, 13.25)
ob_lamp_001.rotation_euler = (0.6503, 0.05522, 1.866)
ob_lamp_001.lock_rotations_4d = False
ob_lamp_001.empty_display_type = 'ARROWS'
ob_lamp_001.color = (0.0, 0.0, 0.0, 0.0)
ob_lamp_001.hide_viewport = True
ob_lamp_001.lineart.crease_threshold = 0.0
ob_lamp.location = (4.779, -12.47, 6.566)
ob_lamp.rotation_euler = (0.7433, -0.6147, 0.9301)
ob_lamp.lock_rotations_4d = False
ob_lamp.empty_display_type = 'ARROWS'
ob_lamp.color = (0.0, 0.0, 0.0, 0.0)
ob_lamp.hide_viewport = True
ob_lamp.lineart.crease_threshold = 0.0
ob_camera.location = (7.481, -6.508, 5.344)
ob_camera.rotation_euler = (1.109, 0.01082, 0.8149)
ob_camera.lock_rotations_4d = False
ob_camera.empty_display_type = 'ARROWS'
ob_camera.color = (0.0, 0.0, 0.0, 0.0)
ob_camera.hide_viewport = True
ob_camera.hide_select = True
ob_camera.display_type = 'WIRE'
ob_camera.lineart.crease_threshold = 0.0

# ---- collection membership
col_collection_1.objects.link(ob_cube)
col_collection_1.objects.link(ob_lamp_002)
col_collection_1.objects.link(ob_lamp_001)
col_collection_1.objects.link(ob_lamp)
col_collection_1.objects.link(ob_camera)

# ---- scene / render settings (as saved in the file)
scene.camera = ob_camera
scene.frame_start = 1; scene.frame_end = 250; scene.frame_set(1)
scene.render.engine = 'BLENDER_EEVEE_NEXT'
scene.render.image_settings.color_mode = 'RGB'
scene.render.image_settings.compression = 90
scene.render.resolution_percentage = 50
scene.render.dither_intensity = 0.0
scene.render.bake_margin = 2
scene.render.bake_bias = 0.0
scene.cycles.use_denoising = False
scene.cycles.samples = 10
scene.cycles.sampling_pattern = 'TABULATED_SOBOL'
scene.cycles.light_sampling_threshold = 0.0
scene.cycles.use_adaptive_sampling = False
scene.cycles.use_light_tree = False
scene.cycles.blur_glossy = 0.0
scene.cycles.volume_bounces = 1
scene.cycles.pixel_filter_type = 'GAUSSIAN'
scene.cycles.sample_clamp_indirect = 0.0
scene.view_settings.view_transform = 'Standard'
bpy.context.view_layer.update()
